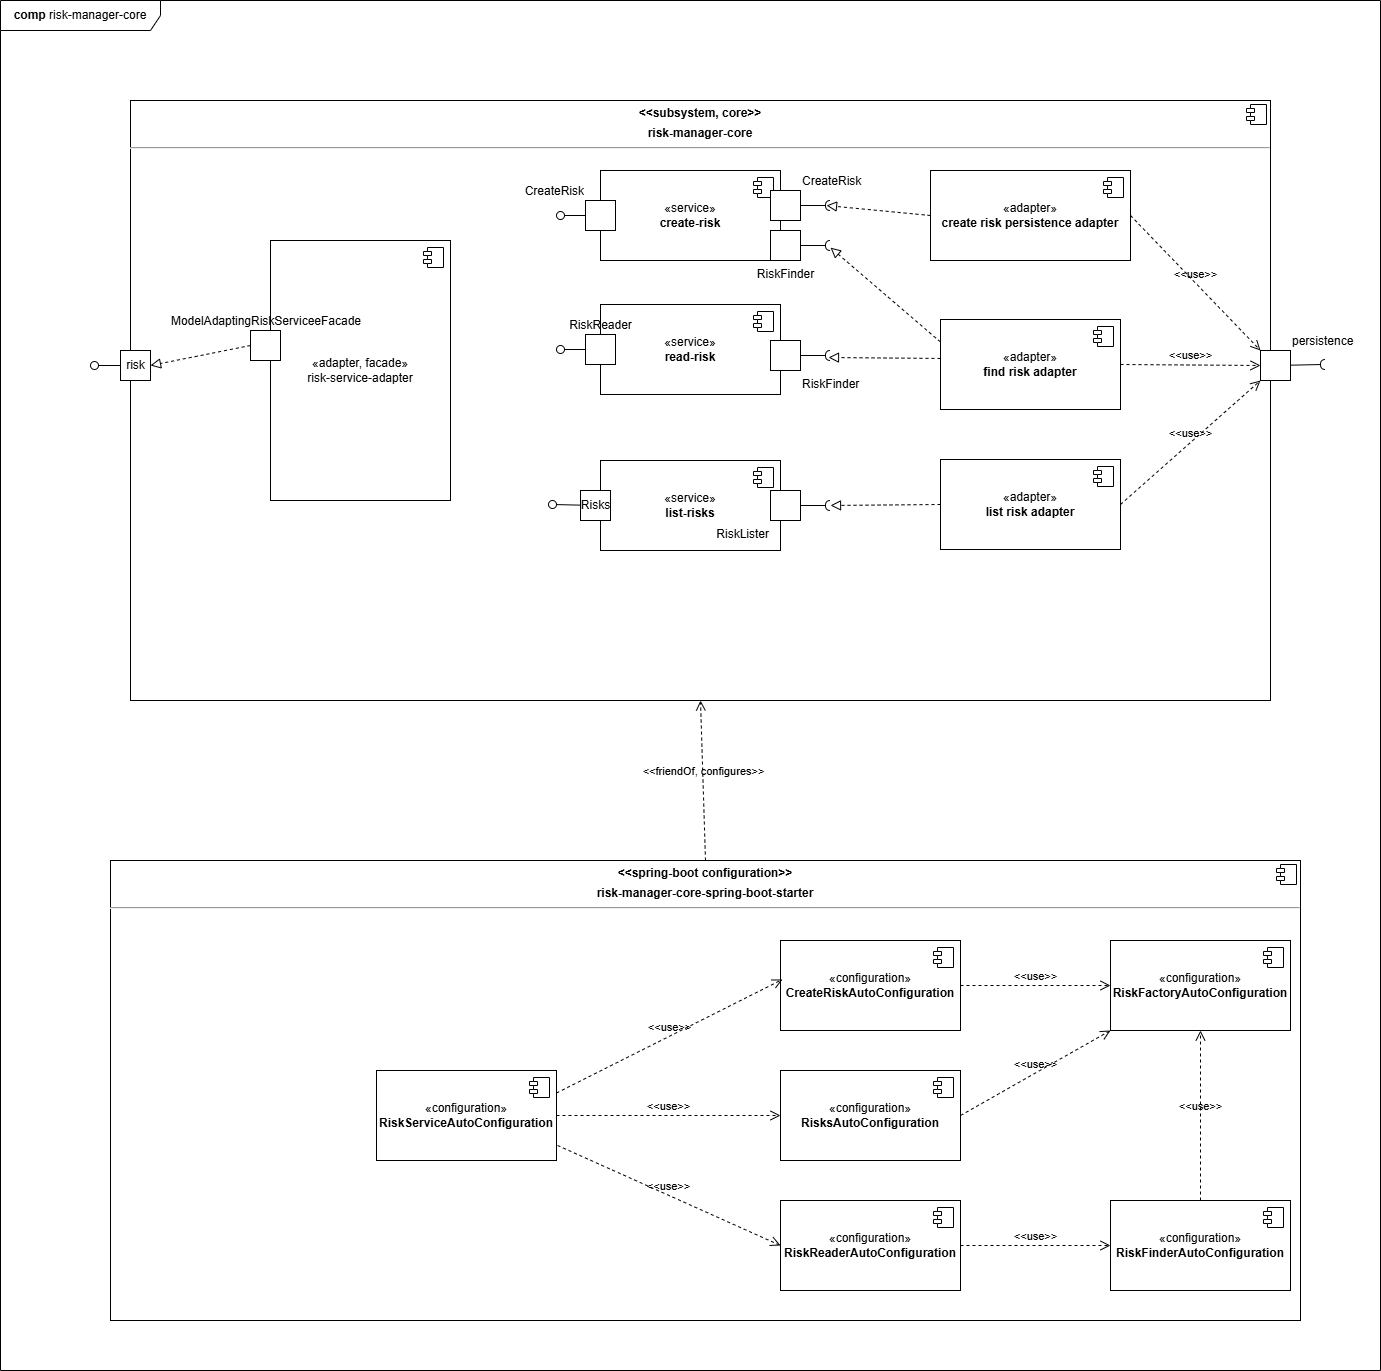

The diagram above was exported from draw.io. Its source (the exported page's mxGraphModel, read from the mxfile embedded in the PNG):
<mxGraphModel dx="914" dy="682" grid="1" gridSize="10" guides="1" tooltips="1" connect="1" arrows="1" fold="1" page="1" pageScale="1" pageWidth="1169" pageHeight="827" math="0" shadow="0">
  <root>
    <mxCell id="0" />
    <mxCell id="1" parent="0" />
    <mxCell id="6" value="&lt;b&gt;comp&lt;/b&gt; risk-manager-core" style="shape=umlFrame;whiteSpace=wrap;html=1;pointerEvents=0;recursiveResize=0;container=1;collapsible=0;width=160;" parent="1" vertex="1">
      <mxGeometry x="40" y="20" width="1380" height="1370" as="geometry" />
    </mxCell>
    <mxCell id="7" value="&lt;p style=&quot;margin:0px;margin-top:6px;text-align:center;&quot;&gt;&lt;b&gt;&amp;lt;&amp;lt;subsystem, core&amp;gt;&amp;gt;&lt;/b&gt;&lt;/p&gt;&lt;p style=&quot;margin:0px;margin-top:6px;text-align:center;&quot;&gt;&lt;b&gt;risk-manager-core&lt;/b&gt;&lt;/p&gt;&lt;hr&gt;&lt;p style=&quot;margin:0px;margin-left:8px;&quot;&gt;&lt;br&gt;&lt;/p&gt;" style="align=left;overflow=fill;html=1;dropTarget=0;whiteSpace=wrap;" parent="6" vertex="1">
      <mxGeometry x="130" y="100" width="1140" height="600" as="geometry" />
    </mxCell>
    <mxCell id="8" value="" style="shape=component;jettyWidth=8;jettyHeight=4;" parent="7" vertex="1">
      <mxGeometry x="1" width="20" height="20" relative="1" as="geometry">
        <mxPoint x="-24" y="4" as="offset" />
      </mxGeometry>
    </mxCell>
    <mxCell id="10" value="risk" style="html=1;rounded=0;" parent="6" vertex="1">
      <mxGeometry x="120" y="350" width="30" height="30" as="geometry" />
    </mxCell>
    <mxCell id="11" value="" style="endArrow=none;html=1;rounded=0;align=center;verticalAlign=top;endFill=0;labelBackgroundColor=none;endSize=2;" parent="6" source="10" target="12" edge="1">
      <mxGeometry relative="1" as="geometry" />
    </mxCell>
    <mxCell id="12" value="" style="ellipse;html=1;fontSize=11;align=center;fillColor=none;points=[];aspect=fixed;resizable=0;verticalAlign=bottom;labelPosition=center;verticalLabelPosition=top;flipH=1;" parent="6" vertex="1">
      <mxGeometry x="90" y="361" width="8" height="8" as="geometry" />
    </mxCell>
    <mxCell id="13" value="persistence" style="html=1;rounded=0;labelPosition=right;verticalLabelPosition=top;align=left;verticalAlign=bottom;" parent="6" vertex="1">
      <mxGeometry x="1260" y="350" width="30" height="30" as="geometry" />
    </mxCell>
    <mxCell id="14" value="" style="endArrow=none;html=1;rounded=0;align=center;verticalAlign=top;endFill=0;labelBackgroundColor=none;endSize=2;" parent="6" source="13" target="15" edge="1">
      <mxGeometry relative="1" as="geometry" />
    </mxCell>
    <mxCell id="15" value="" style="shape=requiredInterface;html=1;fontSize=11;align=center;fillColor=none;points=[];aspect=fixed;resizable=0;verticalAlign=bottom;labelPosition=center;verticalLabelPosition=top;flipH=1;" parent="6" vertex="1">
      <mxGeometry x="1320" y="359" width="5" height="10" as="geometry" />
    </mxCell>
    <mxCell id="17" value="&lt;p style=&quot;margin:0px;margin-top:6px;text-align:center;&quot;&gt;&lt;b&gt;&amp;lt;&amp;lt;spring-boot configuration&amp;gt;&amp;gt;&lt;/b&gt;&lt;/p&gt;&lt;p style=&quot;margin:0px;margin-top:6px;text-align:center;&quot;&gt;&lt;b&gt;risk-manager-core-spring-boot-starter&lt;/b&gt;&lt;/p&gt;&lt;hr&gt;&lt;p style=&quot;margin:0px;margin-left:8px;&quot;&gt;&lt;br&gt;&lt;br&gt;&lt;/p&gt;" style="align=left;overflow=fill;html=1;dropTarget=0;whiteSpace=wrap;" parent="6" vertex="1">
      <mxGeometry x="110" y="860" width="1190" height="460" as="geometry" />
    </mxCell>
    <mxCell id="18" value="" style="shape=component;jettyWidth=8;jettyHeight=4;" parent="17" vertex="1">
      <mxGeometry x="1" width="20" height="20" relative="1" as="geometry">
        <mxPoint x="-24" y="4" as="offset" />
      </mxGeometry>
    </mxCell>
    <mxCell id="19" value="«service»&lt;br&gt;&lt;b&gt;create-risk&lt;/b&gt;" style="html=1;dropTarget=0;whiteSpace=wrap;" parent="6" vertex="1">
      <mxGeometry x="600" y="170" width="180" height="90" as="geometry" />
    </mxCell>
    <mxCell id="20" value="" style="shape=module;jettyWidth=8;jettyHeight=4;" parent="19" vertex="1">
      <mxGeometry x="1" width="20" height="20" relative="1" as="geometry">
        <mxPoint x="-27" y="7" as="offset" />
      </mxGeometry>
    </mxCell>
    <mxCell id="21" value="«service»&lt;br&gt;&lt;b&gt;read-risk&lt;/b&gt;" style="html=1;dropTarget=0;whiteSpace=wrap;" parent="6" vertex="1">
      <mxGeometry x="600" y="304" width="180" height="90" as="geometry" />
    </mxCell>
    <mxCell id="22" value="" style="shape=module;jettyWidth=8;jettyHeight=4;" parent="21" vertex="1">
      <mxGeometry x="1" width="20" height="20" relative="1" as="geometry">
        <mxPoint x="-27" y="7" as="offset" />
      </mxGeometry>
    </mxCell>
    <mxCell id="23" value="«service»&lt;br&gt;&lt;b&gt;list-risks&lt;/b&gt;" style="html=1;dropTarget=0;whiteSpace=wrap;" parent="6" vertex="1">
      <mxGeometry x="600" y="460" width="180" height="90" as="geometry" />
    </mxCell>
    <mxCell id="24" value="" style="shape=module;jettyWidth=8;jettyHeight=4;" parent="23" vertex="1">
      <mxGeometry x="1" width="20" height="20" relative="1" as="geometry">
        <mxPoint x="-27" y="7" as="offset" />
      </mxGeometry>
    </mxCell>
    <mxCell id="25" value="«adapter, facade»&lt;br&gt;risk-service-adapter" style="html=1;dropTarget=0;whiteSpace=wrap;" parent="6" vertex="1">
      <mxGeometry x="270" y="240" width="180" height="260" as="geometry" />
    </mxCell>
    <mxCell id="26" value="" style="shape=module;jettyWidth=8;jettyHeight=4;" parent="25" vertex="1">
      <mxGeometry x="1" width="20" height="20" relative="1" as="geometry">
        <mxPoint x="-27" y="7" as="offset" />
      </mxGeometry>
    </mxCell>
    <mxCell id="28" value="CreateRisk" style="html=1;rounded=0;labelPosition=left;verticalLabelPosition=top;align=right;verticalAlign=bottom;" parent="6" vertex="1">
      <mxGeometry x="585" y="200" width="30" height="30" as="geometry" />
    </mxCell>
    <mxCell id="29" value="" style="endArrow=none;html=1;rounded=0;align=center;verticalAlign=top;endFill=0;labelBackgroundColor=none;endSize=2;" parent="6" source="28" target="30" edge="1">
      <mxGeometry relative="1" as="geometry" />
    </mxCell>
    <mxCell id="30" value="" style="ellipse;html=1;fontSize=11;align=center;fillColor=none;points=[];aspect=fixed;resizable=0;verticalAlign=bottom;labelPosition=center;verticalLabelPosition=top;flipH=1;" parent="6" vertex="1">
      <mxGeometry x="556" y="211" width="8" height="8" as="geometry" />
    </mxCell>
    <mxCell id="31" value="ModelAdaptingRiskServiceeFacade" style="fontStyle=0;labelPosition=center;verticalLabelPosition=top;align=center;verticalAlign=bottom;spacingLeft=2;" parent="6" vertex="1">
      <mxGeometry x="250" y="330" width="30" height="30" as="geometry" />
    </mxCell>
    <mxCell id="32" value="" style="endArrow=block;startArrow=none;endFill=0;startFill=0;endSize=8;html=1;verticalAlign=bottom;dashed=1;labelBackgroundColor=none;rounded=0;exitX=0;exitY=0.5;exitDx=0;exitDy=0;entryX=1;entryY=0.5;entryDx=0;entryDy=0;" parent="6" source="31" target="10" edge="1">
      <mxGeometry width="160" relative="1" as="geometry">
        <mxPoint x="230" y="510" as="sourcePoint" />
        <mxPoint x="390" y="510" as="targetPoint" />
      </mxGeometry>
    </mxCell>
    <mxCell id="33" value="Risks" style="html=1;rounded=0;" parent="6" vertex="1">
      <mxGeometry x="580" y="490" width="30" height="30" as="geometry" />
    </mxCell>
    <mxCell id="34" value="" style="endArrow=none;html=1;rounded=0;align=center;verticalAlign=top;endFill=0;labelBackgroundColor=none;endSize=2;" parent="6" source="33" target="35" edge="1">
      <mxGeometry relative="1" as="geometry" />
    </mxCell>
    <mxCell id="35" value="" style="ellipse;html=1;fontSize=11;align=center;fillColor=none;points=[];aspect=fixed;resizable=0;verticalAlign=bottom;labelPosition=center;verticalLabelPosition=top;flipH=1;" parent="6" vertex="1">
      <mxGeometry x="548" y="500" width="8" height="8" as="geometry" />
    </mxCell>
    <mxCell id="36" value="RiskReader" style="html=1;rounded=0;labelPosition=center;verticalLabelPosition=top;align=center;verticalAlign=bottom;" parent="6" vertex="1">
      <mxGeometry x="585" y="334" width="30" height="30" as="geometry" />
    </mxCell>
    <mxCell id="37" value="" style="endArrow=none;html=1;rounded=0;align=center;verticalAlign=top;endFill=0;labelBackgroundColor=none;endSize=2;" parent="6" source="36" target="38" edge="1">
      <mxGeometry relative="1" as="geometry" />
    </mxCell>
    <mxCell id="38" value="" style="ellipse;html=1;fontSize=11;align=center;fillColor=none;points=[];aspect=fixed;resizable=0;verticalAlign=bottom;labelPosition=center;verticalLabelPosition=top;flipH=1;" parent="6" vertex="1">
      <mxGeometry x="556" y="345" width="8" height="8" as="geometry" />
    </mxCell>
    <mxCell id="39" value="RiskFinder" style="html=1;rounded=0;labelPosition=right;verticalLabelPosition=bottom;align=left;verticalAlign=top;" parent="6" vertex="1">
      <mxGeometry x="770" y="340" width="30" height="30" as="geometry" />
    </mxCell>
    <mxCell id="40" value="" style="endArrow=none;html=1;rounded=0;align=center;verticalAlign=top;endFill=0;labelBackgroundColor=none;endSize=2;" parent="6" source="39" target="41" edge="1">
      <mxGeometry relative="1" as="geometry" />
    </mxCell>
    <mxCell id="41" value="" style="shape=requiredInterface;html=1;fontSize=11;align=center;fillColor=none;points=[];aspect=fixed;resizable=0;verticalAlign=bottom;labelPosition=center;verticalLabelPosition=top;flipH=1;" parent="6" vertex="1">
      <mxGeometry x="825" y="350" width="5" height="10" as="geometry" />
    </mxCell>
    <mxCell id="43" value="«adapter»&lt;br&gt;&lt;b&gt;find risk adapter&lt;/b&gt;" style="html=1;dropTarget=0;whiteSpace=wrap;" parent="6" vertex="1">
      <mxGeometry x="940" y="319" width="180" height="90" as="geometry" />
    </mxCell>
    <mxCell id="44" value="" style="shape=module;jettyWidth=8;jettyHeight=4;" parent="43" vertex="1">
      <mxGeometry x="1" width="20" height="20" relative="1" as="geometry">
        <mxPoint x="-27" y="7" as="offset" />
      </mxGeometry>
    </mxCell>
    <mxCell id="45" value="" style="endArrow=block;startArrow=none;endFill=0;startFill=0;endSize=8;html=1;verticalAlign=bottom;dashed=1;labelBackgroundColor=none;rounded=0;exitX=0;exitY=0.433;exitDx=0;exitDy=0;exitPerimeter=0;entryX=0.4;entryY=0.7;entryDx=0;entryDy=0;entryPerimeter=0;" parent="6" source="43" target="41" edge="1">
      <mxGeometry width="160" relative="1" as="geometry">
        <mxPoint x="920" y="470" as="sourcePoint" />
        <mxPoint x="1080" y="470" as="targetPoint" />
      </mxGeometry>
    </mxCell>
    <mxCell id="46" value="«adapter»&lt;br&gt;&lt;b&gt;create risk persistence adapter&lt;/b&gt;" style="html=1;dropTarget=0;whiteSpace=wrap;" parent="6" vertex="1">
      <mxGeometry x="930" y="170" width="200" height="90" as="geometry" />
    </mxCell>
    <mxCell id="47" value="" style="shape=module;jettyWidth=8;jettyHeight=4;" parent="46" vertex="1">
      <mxGeometry x="1" width="20" height="20" relative="1" as="geometry">
        <mxPoint x="-27" y="7" as="offset" />
      </mxGeometry>
    </mxCell>
    <mxCell id="48" value="CreateRisk" style="html=1;rounded=0;labelPosition=right;verticalLabelPosition=top;align=left;verticalAlign=bottom;" parent="6" vertex="1">
      <mxGeometry x="770" y="190" width="30" height="30" as="geometry" />
    </mxCell>
    <mxCell id="49" value="" style="endArrow=none;html=1;rounded=0;align=center;verticalAlign=top;endFill=0;labelBackgroundColor=none;endSize=2;" parent="6" source="48" target="50" edge="1">
      <mxGeometry relative="1" as="geometry" />
    </mxCell>
    <mxCell id="50" value="" style="shape=requiredInterface;html=1;fontSize=11;align=center;fillColor=none;points=[];aspect=fixed;resizable=0;verticalAlign=bottom;labelPosition=center;verticalLabelPosition=top;flipH=1;" parent="6" vertex="1">
      <mxGeometry x="825" y="200" width="5" height="10" as="geometry" />
    </mxCell>
    <mxCell id="51" value="RiskFinder" style="html=1;rounded=0;labelPosition=center;verticalLabelPosition=bottom;align=center;verticalAlign=top;" parent="6" vertex="1">
      <mxGeometry x="770" y="230" width="30" height="30" as="geometry" />
    </mxCell>
    <mxCell id="52" value="" style="endArrow=none;html=1;rounded=0;align=center;verticalAlign=top;endFill=0;labelBackgroundColor=none;endSize=2;" parent="6" source="51" target="53" edge="1">
      <mxGeometry relative="1" as="geometry" />
    </mxCell>
    <mxCell id="53" value="" style="shape=requiredInterface;html=1;fontSize=11;align=center;fillColor=none;points=[];aspect=fixed;resizable=0;verticalAlign=bottom;labelPosition=center;verticalLabelPosition=top;flipH=1;" parent="6" vertex="1">
      <mxGeometry x="825" y="240" width="5" height="10" as="geometry" />
    </mxCell>
    <mxCell id="54" value="" style="endArrow=block;startArrow=none;endFill=0;startFill=0;endSize=8;html=1;verticalAlign=bottom;dashed=1;labelBackgroundColor=none;rounded=0;exitX=0;exitY=0.5;exitDx=0;exitDy=0;entryX=0.8;entryY=0.5;entryDx=0;entryDy=0;entryPerimeter=0;" parent="6" source="46" target="50" edge="1">
      <mxGeometry width="160" relative="1" as="geometry">
        <mxPoint x="820" y="270" as="sourcePoint" />
        <mxPoint x="980" y="270" as="targetPoint" />
      </mxGeometry>
    </mxCell>
    <mxCell id="55" value="" style="endArrow=block;startArrow=none;endFill=0;startFill=0;endSize=8;html=1;verticalAlign=bottom;dashed=1;labelBackgroundColor=none;rounded=0;exitX=0;exitY=0.25;exitDx=0;exitDy=0;" parent="6" source="43" target="53" edge="1">
      <mxGeometry width="160" relative="1" as="geometry">
        <mxPoint x="950" y="500" as="sourcePoint" />
        <mxPoint x="1110" y="500" as="targetPoint" />
      </mxGeometry>
    </mxCell>
    <mxCell id="58" value="&amp;lt;&amp;lt;use&amp;gt;&amp;gt;" style="endArrow=open;startArrow=none;endFill=0;startFill=0;endSize=8;html=1;verticalAlign=bottom;dashed=1;labelBackgroundColor=none;rounded=0;exitX=1;exitY=0.5;exitDx=0;exitDy=0;entryX=0;entryY=0;entryDx=0;entryDy=0;" parent="6" source="46" target="13" edge="1">
      <mxGeometry width="160" relative="1" as="geometry">
        <mxPoint x="1020" y="500" as="sourcePoint" />
        <mxPoint x="1180" y="500" as="targetPoint" />
      </mxGeometry>
    </mxCell>
    <mxCell id="59" value="&amp;lt;&amp;lt;use&amp;gt;&amp;gt;" style="endArrow=open;startArrow=none;endFill=0;startFill=0;endSize=8;html=1;verticalAlign=bottom;dashed=1;labelBackgroundColor=none;rounded=0;exitX=1;exitY=0.5;exitDx=0;exitDy=0;entryX=0;entryY=0.5;entryDx=0;entryDy=0;" parent="6" source="43" target="13" edge="1">
      <mxGeometry width="160" relative="1" as="geometry">
        <mxPoint x="1130" y="460" as="sourcePoint" />
        <mxPoint x="1290" y="460" as="targetPoint" />
      </mxGeometry>
    </mxCell>
    <mxCell id="60" value="&amp;lt;&amp;lt;friendOf, configures&amp;gt;&amp;gt;" style="endArrow=open;startArrow=none;endFill=0;startFill=0;endSize=8;html=1;verticalAlign=bottom;dashed=1;labelBackgroundColor=none;rounded=0;exitX=0.5;exitY=0;exitDx=0;exitDy=0;entryX=0.5;entryY=1;entryDx=0;entryDy=0;" parent="6" source="17" target="7" edge="1">
      <mxGeometry width="160" relative="1" as="geometry">
        <mxPoint x="700" y="810" as="sourcePoint" />
        <mxPoint x="860" y="810" as="targetPoint" />
      </mxGeometry>
    </mxCell>
    <mxCell id="61" value="RiskLister" style="html=1;rounded=0;labelPosition=left;verticalLabelPosition=bottom;align=right;verticalAlign=top;" parent="6" vertex="1">
      <mxGeometry x="770" y="490" width="30" height="30" as="geometry" />
    </mxCell>
    <mxCell id="62" value="" style="endArrow=none;html=1;rounded=0;align=center;verticalAlign=top;endFill=0;labelBackgroundColor=none;endSize=2;" parent="6" source="61" target="63" edge="1">
      <mxGeometry relative="1" as="geometry" />
    </mxCell>
    <mxCell id="63" value="" style="shape=requiredInterface;html=1;fontSize=11;align=center;fillColor=none;points=[];aspect=fixed;resizable=0;verticalAlign=bottom;labelPosition=center;verticalLabelPosition=top;flipH=1;" parent="6" vertex="1">
      <mxGeometry x="825" y="500" width="5" height="10" as="geometry" />
    </mxCell>
    <mxCell id="64" value="«adapter»&lt;br&gt;&lt;b&gt;list risk adapter&lt;/b&gt;" style="html=1;dropTarget=0;whiteSpace=wrap;" parent="6" vertex="1">
      <mxGeometry x="940" y="459" width="180" height="90" as="geometry" />
    </mxCell>
    <mxCell id="65" value="" style="shape=module;jettyWidth=8;jettyHeight=4;" parent="64" vertex="1">
      <mxGeometry x="1" width="20" height="20" relative="1" as="geometry">
        <mxPoint x="-27" y="7" as="offset" />
      </mxGeometry>
    </mxCell>
    <mxCell id="66" value="" style="endArrow=block;startArrow=none;endFill=0;startFill=0;endSize=8;html=1;verticalAlign=bottom;dashed=1;labelBackgroundColor=none;rounded=0;exitX=0;exitY=0.5;exitDx=0;exitDy=0;" parent="6" source="64" target="63" edge="1">
      <mxGeometry width="160" relative="1" as="geometry">
        <mxPoint x="870" y="520" as="sourcePoint" />
        <mxPoint x="1030" y="520" as="targetPoint" />
      </mxGeometry>
    </mxCell>
    <mxCell id="67" value="&amp;lt;&amp;lt;use&amp;gt;&amp;gt;" style="endArrow=open;startArrow=none;endFill=0;startFill=0;endSize=8;html=1;verticalAlign=bottom;dashed=1;labelBackgroundColor=none;rounded=0;exitX=1;exitY=0.5;exitDx=0;exitDy=0;entryX=0;entryY=1;entryDx=0;entryDy=0;" parent="6" source="64" target="13" edge="1">
      <mxGeometry width="160" relative="1" as="geometry">
        <mxPoint x="1180" y="420" as="sourcePoint" />
        <mxPoint x="1340" y="420" as="targetPoint" />
      </mxGeometry>
    </mxCell>
    <mxCell id="70" value="«configuration»&lt;br&gt;&lt;b&gt;RiskFactoryAutoConfiguration&lt;/b&gt;" style="html=1;dropTarget=0;whiteSpace=wrap;" parent="6" vertex="1">
      <mxGeometry x="1110" y="940" width="180" height="90" as="geometry" />
    </mxCell>
    <mxCell id="71" value="" style="shape=module;jettyWidth=8;jettyHeight=4;" parent="70" vertex="1">
      <mxGeometry x="1" width="20" height="20" relative="1" as="geometry">
        <mxPoint x="-27" y="7" as="offset" />
      </mxGeometry>
    </mxCell>
    <mxCell id="72" value="«configuration»&lt;br&gt;&lt;b&gt;CreateRiskAutoConfiguration&lt;/b&gt;" style="html=1;dropTarget=0;whiteSpace=wrap;" parent="6" vertex="1">
      <mxGeometry x="780" y="940" width="180" height="90" as="geometry" />
    </mxCell>
    <mxCell id="73" value="" style="shape=module;jettyWidth=8;jettyHeight=4;" parent="72" vertex="1">
      <mxGeometry x="1" width="20" height="20" relative="1" as="geometry">
        <mxPoint x="-27" y="7" as="offset" />
      </mxGeometry>
    </mxCell>
    <mxCell id="75" value="«configuration»&lt;br&gt;&lt;b&gt;RiskReaderAutoConfiguration&lt;/b&gt;" style="html=1;dropTarget=0;whiteSpace=wrap;" vertex="1" parent="6">
      <mxGeometry x="780" y="1200" width="180" height="90" as="geometry" />
    </mxCell>
    <mxCell id="76" value="" style="shape=module;jettyWidth=8;jettyHeight=4;" vertex="1" parent="75">
      <mxGeometry x="1" width="20" height="20" relative="1" as="geometry">
        <mxPoint x="-27" y="7" as="offset" />
      </mxGeometry>
    </mxCell>
    <mxCell id="77" value="«configuration»&lt;br&gt;&lt;b&gt;RiskFinderAutoConfiguration&lt;/b&gt;" style="html=1;dropTarget=0;whiteSpace=wrap;" vertex="1" parent="6">
      <mxGeometry x="1110" y="1200" width="180" height="90" as="geometry" />
    </mxCell>
    <mxCell id="78" value="" style="shape=module;jettyWidth=8;jettyHeight=4;" vertex="1" parent="77">
      <mxGeometry x="1" width="20" height="20" relative="1" as="geometry">
        <mxPoint x="-27" y="7" as="offset" />
      </mxGeometry>
    </mxCell>
    <mxCell id="79" value="«configuration»&lt;br&gt;&lt;b&gt;RisksAutoConfiguration&lt;/b&gt;" style="html=1;dropTarget=0;whiteSpace=wrap;" vertex="1" parent="6">
      <mxGeometry x="780" y="1070" width="180" height="90" as="geometry" />
    </mxCell>
    <mxCell id="80" value="" style="shape=module;jettyWidth=8;jettyHeight=4;" vertex="1" parent="79">
      <mxGeometry x="1" width="20" height="20" relative="1" as="geometry">
        <mxPoint x="-27" y="7" as="offset" />
      </mxGeometry>
    </mxCell>
    <mxCell id="82" value="«configuration»&lt;br&gt;&lt;b&gt;RiskServiceAutoConfiguration&lt;/b&gt;" style="html=1;dropTarget=0;whiteSpace=wrap;" vertex="1" parent="6">
      <mxGeometry x="376" y="1070" width="180" height="90" as="geometry" />
    </mxCell>
    <mxCell id="83" value="" style="shape=module;jettyWidth=8;jettyHeight=4;" vertex="1" parent="82">
      <mxGeometry x="1" width="20" height="20" relative="1" as="geometry">
        <mxPoint x="-27" y="7" as="offset" />
      </mxGeometry>
    </mxCell>
    <mxCell id="85" value="&amp;lt;&amp;lt;use&amp;gt;&amp;gt;" style="endArrow=open;startArrow=none;endFill=0;startFill=0;endSize=8;html=1;verticalAlign=bottom;dashed=1;labelBackgroundColor=none;rounded=0;exitX=1;exitY=0.25;exitDx=0;exitDy=0;entryX=0.011;entryY=0.433;entryDx=0;entryDy=0;entryPerimeter=0;" edge="1" parent="6" source="82" target="72">
      <mxGeometry width="160" relative="1" as="geometry">
        <mxPoint x="560" y="1190" as="sourcePoint" />
        <mxPoint x="720" y="1190" as="targetPoint" />
      </mxGeometry>
    </mxCell>
    <mxCell id="86" value="&amp;lt;&amp;lt;use&amp;gt;&amp;gt;" style="endArrow=open;startArrow=none;endFill=0;startFill=0;endSize=8;html=1;verticalAlign=bottom;dashed=1;labelBackgroundColor=none;rounded=0;exitX=1;exitY=0.5;exitDx=0;exitDy=0;entryX=0;entryY=0.5;entryDx=0;entryDy=0;" edge="1" parent="6" source="82" target="79">
      <mxGeometry width="160" relative="1" as="geometry">
        <mxPoint x="610" y="1170" as="sourcePoint" />
        <mxPoint x="770" y="1170" as="targetPoint" />
      </mxGeometry>
    </mxCell>
    <mxCell id="87" value="&amp;lt;&amp;lt;use&amp;gt;&amp;gt;" style="endArrow=open;startArrow=none;endFill=0;startFill=0;endSize=8;html=1;verticalAlign=bottom;dashed=1;labelBackgroundColor=none;rounded=0;exitX=1.006;exitY=0.833;exitDx=0;exitDy=0;exitPerimeter=0;entryX=0;entryY=0.5;entryDx=0;entryDy=0;" edge="1" parent="6" source="82" target="75">
      <mxGeometry width="160" relative="1" as="geometry">
        <mxPoint x="630" y="1220" as="sourcePoint" />
        <mxPoint x="790" y="1220" as="targetPoint" />
      </mxGeometry>
    </mxCell>
    <mxCell id="88" value="&amp;lt;&amp;lt;use&amp;gt;&amp;gt;" style="endArrow=open;startArrow=none;endFill=0;startFill=0;endSize=8;html=1;verticalAlign=bottom;dashed=1;labelBackgroundColor=none;rounded=0;exitX=1;exitY=0.5;exitDx=0;exitDy=0;entryX=0;entryY=0.5;entryDx=0;entryDy=0;" edge="1" parent="6" source="75" target="77">
      <mxGeometry width="160" relative="1" as="geometry">
        <mxPoint x="990" y="1280" as="sourcePoint" />
        <mxPoint x="1150" y="1280" as="targetPoint" />
      </mxGeometry>
    </mxCell>
    <mxCell id="89" value="&amp;lt;&amp;lt;use&amp;gt;&amp;gt;" style="endArrow=open;startArrow=none;endFill=0;startFill=0;endSize=8;html=1;verticalAlign=bottom;dashed=1;labelBackgroundColor=none;rounded=0;exitX=1;exitY=0.5;exitDx=0;exitDy=0;entryX=0;entryY=1;entryDx=0;entryDy=0;" edge="1" parent="6" source="79" target="70">
      <mxGeometry width="160" relative="1" as="geometry">
        <mxPoint x="1020" y="1150" as="sourcePoint" />
        <mxPoint x="1180" y="1150" as="targetPoint" />
      </mxGeometry>
    </mxCell>
    <mxCell id="90" value="&amp;lt;&amp;lt;use&amp;gt;&amp;gt;" style="endArrow=open;startArrow=none;endFill=0;startFill=0;endSize=8;html=1;verticalAlign=bottom;dashed=1;labelBackgroundColor=none;rounded=0;exitX=1;exitY=0.5;exitDx=0;exitDy=0;entryX=0;entryY=0.5;entryDx=0;entryDy=0;" edge="1" parent="6" source="72" target="70">
      <mxGeometry width="160" relative="1" as="geometry">
        <mxPoint x="1000" y="1000" as="sourcePoint" />
        <mxPoint x="1160" y="1000" as="targetPoint" />
      </mxGeometry>
    </mxCell>
    <mxCell id="91" value="&amp;lt;&amp;lt;use&amp;gt;&amp;gt;" style="endArrow=open;startArrow=none;endFill=0;startFill=0;endSize=8;html=1;verticalAlign=bottom;dashed=1;labelBackgroundColor=none;rounded=0;exitX=0.5;exitY=0;exitDx=0;exitDy=0;" edge="1" parent="6" source="77" target="70">
      <mxGeometry width="160" relative="1" as="geometry">
        <mxPoint x="1190" y="1100" as="sourcePoint" />
        <mxPoint x="1350" y="1100" as="targetPoint" />
      </mxGeometry>
    </mxCell>
  </root>
</mxGraphModel>